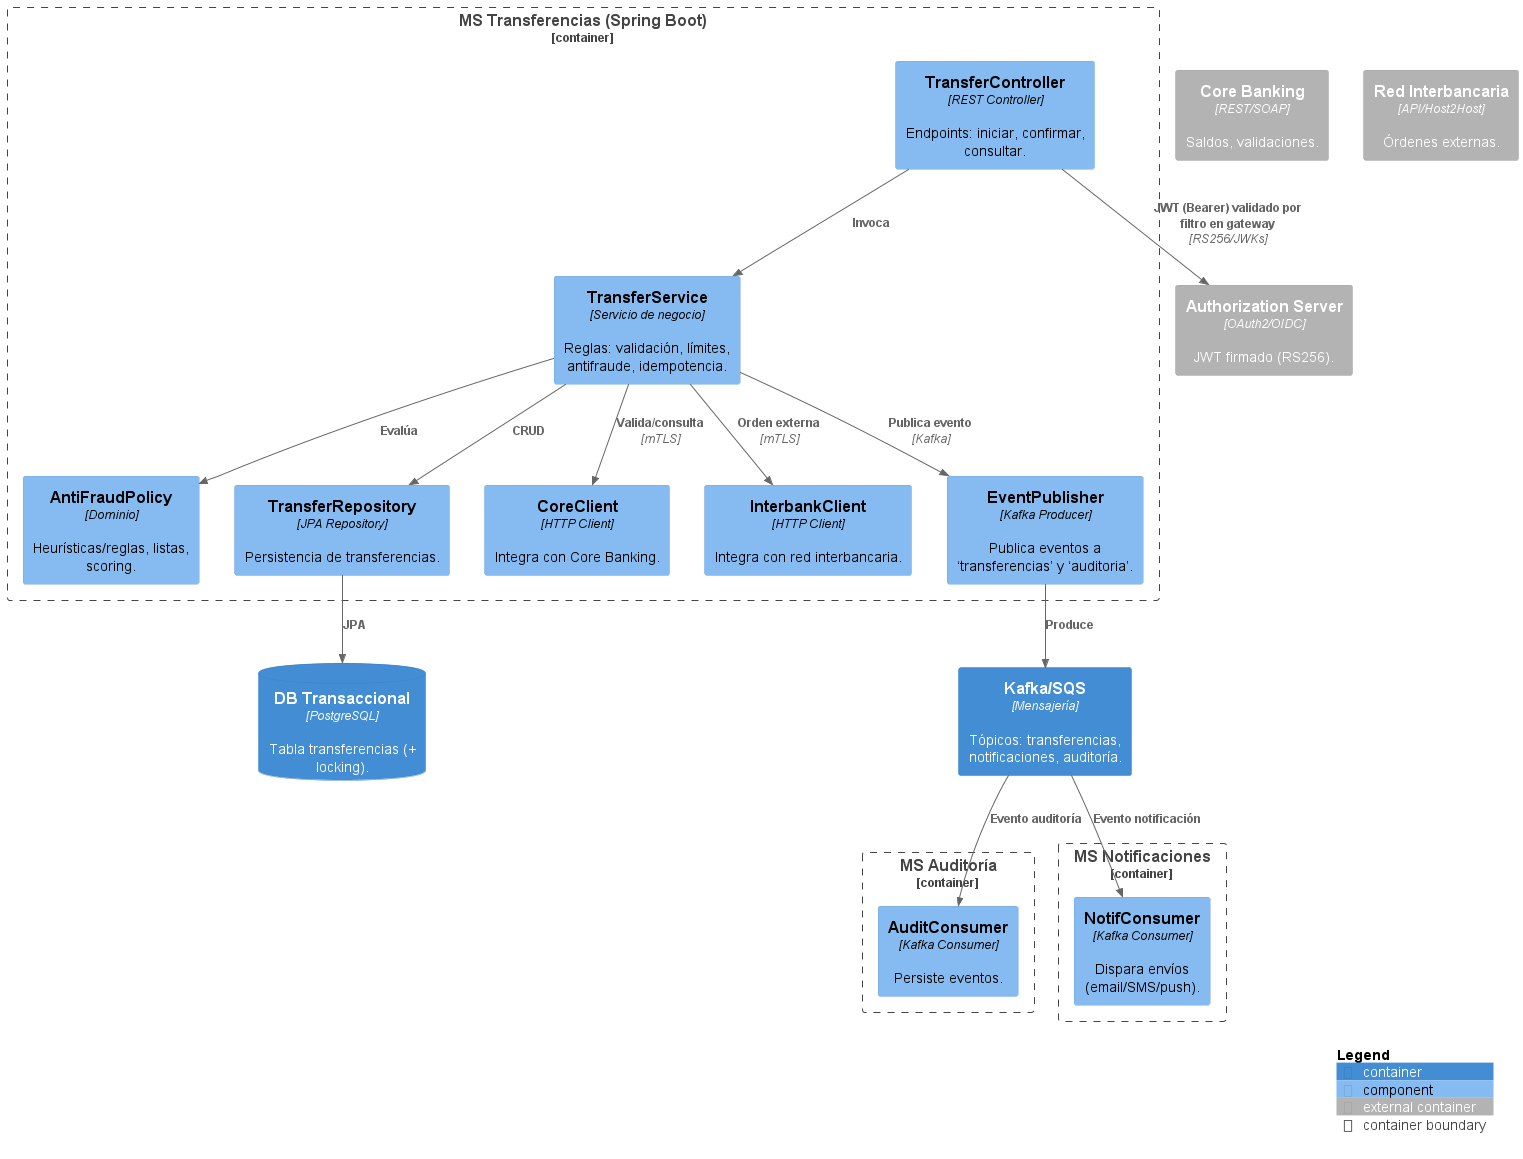

The diagram above was rendered by PlantUML. Its source (embedded in the PNG):
@startuml
' C4-PlantUML: Components
!includeurl https://raw.githubusercontent.com/plantuml-stdlib/C4-PlantUML/master/C4_Component.puml

LAYOUT_WITH_LEGEND()

Container_Boundary(trf, "MS Transferencias (Spring Boot)") {
  Component(api, "TransferController", "REST Controller", "Endpoints: iniciar, confirmar, consultar.")
  Component(svc, "TransferService", "Servicio de negocio", "Reglas: validación, límites, antifraude, idempotencia.")
  Component(policy, "AntiFraudPolicy", "Dominio", "Heurísticas/reglas, listas, scoring.")
  Component(repo, "TransferRepository", "JPA Repository", "Persistencia de transferencias.")
  Component(extCore, "CoreClient", "HTTP Client", "Integra con Core Banking.")
  Component(extInterbank, "InterbankClient", "HTTP Client", "Integra con red interbancaria.")
  Component(evtPub, "EventPublisher", "Kafka Producer", "Publica eventos a ‘transferencias’ y ‘auditoria’.")
}

ContainerDb(dbtx, "DB Transaccional", "PostgreSQL", "Tabla transferencias (+ locking).")
Container(queue, "Kafka/SQS", "Mensajería", "Tópicos: transferencias, notificaciones, auditoría.")
Container_Ext(idp, "Authorization Server", "OAuth2/OIDC", "JWT firmado (RS256).")
Container_Ext(core, "Core Banking", "REST/SOAP", "Saldos, validaciones.")
Container_Ext(interbank, "Red Interbancaria", "API/Host2Host", "Órdenes externas.")
Container_Boundary(audit, "MS Auditoría") {
  Component(auditConsumer, "AuditConsumer", "Kafka Consumer", "Persiste eventos.")
}
Container_Boundary(notif, "MS Notificaciones") {
  Component(notifConsumer, "NotifConsumer", "Kafka Consumer", "Dispara envíos (email/SMS/push).")
}

Rel(api, svc, "Invoca")
Rel(svc, policy, "Evalúa")
Rel(svc, repo, "CRUD")
Rel(svc, extCore, "Valida/consulta", "mTLS")
Rel(svc, extInterbank, "Orden externa", "mTLS")
Rel(svc, evtPub, "Publica evento", "Kafka")
Rel(repo, dbtx, "JPA")
Rel(evtPub, queue, "Produce")
Rel(queue, auditConsumer, "Evento auditoría")
Rel(queue, notifConsumer, "Evento notificación")
Rel(api, idp, "JWT (Bearer) validado por filtro en gateway", "RS256/JWKs")

SHOW_LEGEND()
@enduml